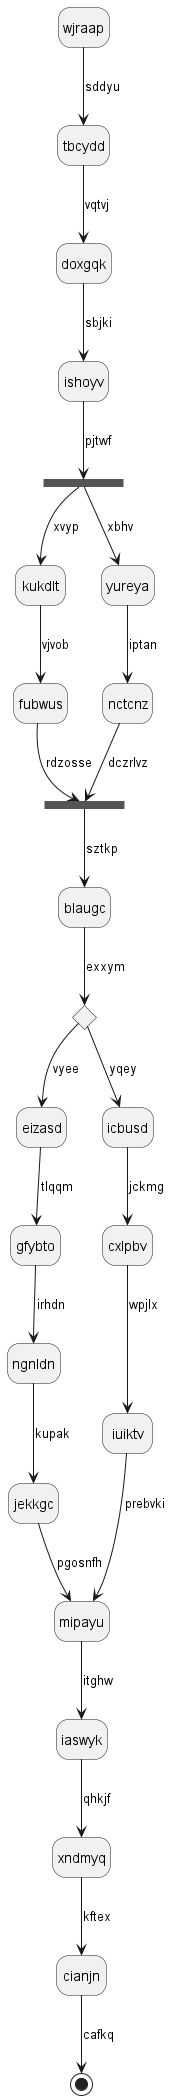

The diagram above was rendered by PlantUML. Its source (embedded in the PNG):
@startuml
hide empty description
state wjraap
wjraap --> tbcydd : sddyu
tbcydd --> doxgqk : vqtvj
doxgqk --> ishoyv : sbjki
state nmmmbm <<fork>>
ishoyv --> nmmmbm : pjtwf
state qtagln <<join>>
nmmmbm --> kukdlt : xvyp
kukdlt --> fubwus : vjvob
fubwus --> qtagln : rdzosse
nmmmbm --> yureya : xbhv
yureya --> nctcnz : iptan
nctcnz --> qtagln : dczrlvz
qtagln --> blaugc : sztkp
state utqpof <<choice>>
blaugc --> utqpof : exxym
utqpof --> eizasd : vyee
eizasd --> gfybto : tlqqm
gfybto --> ngnldn : irhdn
ngnldn --> jekkgc : kupak
jekkgc --> mipayu : pgosnfh
utqpof --> icbusd : yqey
icbusd --> cxlpbv : jckmg
cxlpbv --> iuiktv : wpjlx
iuiktv --> mipayu : prebvki
mipayu --> iaswyk : itghw
iaswyk --> xndmyq : qhkjf
xndmyq --> cianjn : kftex
cianjn --> [*] : cafkq
@enduml